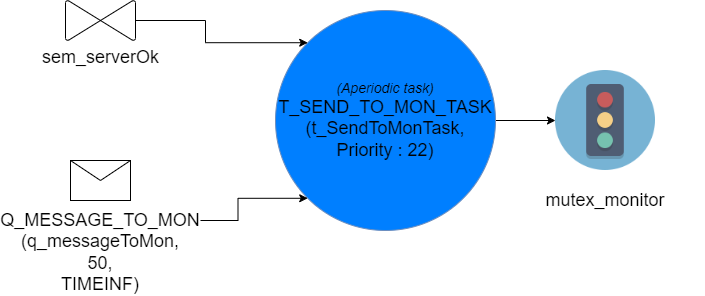

The diagram above was exported from draw.io. Its source (the exported page's mxGraphModel, read from the mxfile embedded in the PNG):
<mxGraphModel dx="4090" dy="621" grid="1" gridSize="10" guides="1" tooltips="1" connect="1" arrows="1" fold="1" page="0" pageScale="1" pageWidth="827" pageHeight="1169" math="0" shadow="0">
  <root>
    <mxCell id="0" />
    <mxCell id="1" parent="0" />
    <mxCell id="OaUeX9AaTmjrsjzPK_bp-10" style="edgeStyle=orthogonalEdgeStyle;rounded=0;orthogonalLoop=1;jettySize=auto;html=1;entryX=0;entryY=0.5;entryDx=0;entryDy=0;" parent="1" source="26BcZtgIxqROHYQPiFuz-1" target="OaUeX9AaTmjrsjzPK_bp-8" edge="1">
      <mxGeometry relative="1" as="geometry" />
    </mxCell>
    <mxCell id="26BcZtgIxqROHYQPiFuz-1" value="&lt;font&gt;&lt;i&gt;&lt;font style=&quot;font-size: 14px&quot;&gt;(Aperiodic task)&lt;br&gt;&lt;/font&gt;&lt;/i&gt;&lt;font size=&quot;4&quot;&gt;T_SEND_TO_MON_TASK&lt;/font&gt;&lt;br&gt;&lt;font size=&quot;4&quot;&gt;(t_SendToMonTask, Priority : 22)&lt;/font&gt;&lt;br&gt;&lt;/font&gt;" style="ellipse;whiteSpace=wrap;html=1;aspect=fixed;fillColor=#007FFF;strokeColor=#6c8ebf;" parent="1" vertex="1">
      <mxGeometry x="-2140" y="340" width="220" height="220" as="geometry" />
    </mxCell>
    <mxCell id="OaUeX9AaTmjrsjzPK_bp-2" style="edgeStyle=orthogonalEdgeStyle;rounded=0;orthogonalLoop=1;jettySize=auto;html=1;entryX=0;entryY=0;entryDx=0;entryDy=0;" parent="1" source="OaUeX9AaTmjrsjzPK_bp-1" target="26BcZtgIxqROHYQPiFuz-1" edge="1">
      <mxGeometry relative="1" as="geometry" />
    </mxCell>
    <object label="&lt;font style=&quot;font-size: 18px;&quot;&gt;sem_serverOk&lt;/font&gt;" id="OaUeX9AaTmjrsjzPK_bp-1">
      <mxCell style="verticalLabelPosition=bottom;verticalAlign=top;html=1;shape=mxgraph.flowchart.collate;direction=south;rotation=0;" parent="1" vertex="1">
        <mxGeometry x="-2350" y="330" width="70" height="40" as="geometry" />
      </mxCell>
    </object>
    <mxCell id="OaUeX9AaTmjrsjzPK_bp-6" style="edgeStyle=orthogonalEdgeStyle;rounded=0;orthogonalLoop=1;jettySize=auto;html=1;entryX=0;entryY=1;entryDx=0;entryDy=0;exitX=1;exitY=0.5;exitDx=0;exitDy=0;" parent="1" source="A9iZxfdvGVgoVC1Iy1Ed-3" target="26BcZtgIxqROHYQPiFuz-1" edge="1">
      <mxGeometry relative="1" as="geometry">
        <mxPoint x="-2220" y="520" as="sourcePoint" />
      </mxGeometry>
    </mxCell>
    <mxCell id="OaUeX9AaTmjrsjzPK_bp-7" value="" style="group" parent="1" vertex="1" connectable="0">
      <mxGeometry x="-1910" y="400" width="200" height="140" as="geometry" />
    </mxCell>
    <mxCell id="OaUeX9AaTmjrsjzPK_bp-8" value="" style="shape=image;verticalLabelPosition=bottom;labelBackgroundColor=#ffffff;verticalAlign=top;aspect=fixed;imageAspect=0;image=data:image/png,(base64 omitted: 6340 chars);" parent="OaUeX9AaTmjrsjzPK_bp-7" vertex="1">
      <mxGeometry x="50" width="100" height="100" as="geometry" />
    </mxCell>
    <mxCell id="OaUeX9AaTmjrsjzPK_bp-9" value="&lt;font style=&quot;font-size: 18px;&quot;&gt;mutex_monitor&lt;/font&gt;" style="text;html=1;strokeColor=none;fillColor=none;align=center;verticalAlign=middle;whiteSpace=wrap;rounded=0;" parent="OaUeX9AaTmjrsjzPK_bp-7" vertex="1">
      <mxGeometry y="120" width="200" height="20" as="geometry" />
    </mxCell>
    <mxCell id="A9iZxfdvGVgoVC1Iy1Ed-1" value="" style="group" parent="1" vertex="1" connectable="0">
      <mxGeometry x="-2415" y="490" width="200" height="70" as="geometry" />
    </mxCell>
    <mxCell id="A9iZxfdvGVgoVC1Iy1Ed-2" value="" style="shape=message;html=1;whiteSpace=wrap;html=1;outlineConnect=0;" parent="A9iZxfdvGVgoVC1Iy1Ed-1" vertex="1">
      <mxGeometry x="70" width="60" height="40" as="geometry" />
    </mxCell>
    <mxCell id="A9iZxfdvGVgoVC1Iy1Ed-3" value="&lt;font style=&quot;font-size: 18px&quot;&gt;&lt;br&gt;&lt;br&gt;&lt;br&gt;Q_MESSAGE_TO_MON&lt;br&gt;(q_messageToMon,&lt;br&gt;50,&lt;br&gt;TIMEINF)&lt;br&gt;&lt;/font&gt;" style="text;html=1;strokeColor=none;fillColor=none;align=center;verticalAlign=middle;whiteSpace=wrap;rounded=0;" parent="A9iZxfdvGVgoVC1Iy1Ed-1" vertex="1">
      <mxGeometry y="50" width="200" height="20" as="geometry" />
    </mxCell>
  </root>
</mxGraphModel>